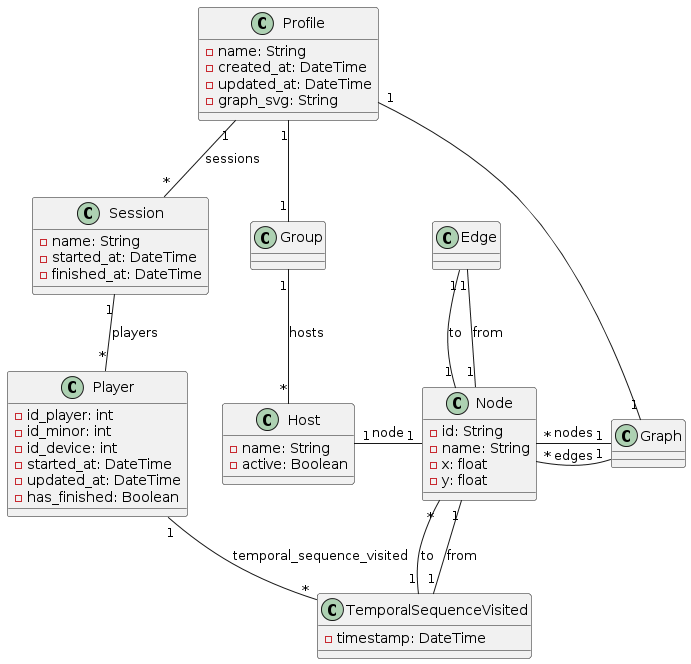

The diagram above was rendered by PlantUML. Its source (embedded in the PNG):
@startuml
!define RECTANGLE class

skinparam ArrowThickness 1

'left to right direction

RECTANGLE Profile {
  - name: String
  - created_at: DateTime
  - updated_at: DateTime
  - graph_svg: String
}

RECTANGLE Session {
  - name: String
  - started_at: DateTime
  - finished_at: DateTime
}

RECTANGLE Group {

}

RECTANGLE Host {
  - name: String
  - active: Boolean
}

RECTANGLE Player {
  - id_player: int
  - id_minor: int
  - id_device: int
  - started_at: DateTime
  - updated_at: DateTime
  - has_finished: Boolean
}

RECTANGLE Graph {

}

RECTANGLE Node {
  - id: String
  - name: String
  - x: float
  - y: float
}

RECTANGLE Edge {
}


class TemporalSequenceVisited {
  - timestamp: DateTime
}

Profile "1" -d- "*" Session: sessions
Profile "1" -d- "1" Graph
Profile "1" -d- "1" Group
Session "1" -d- "*" Player: players
Group "1" -d- "*" Host: hosts
Graph "1" -l- "*" Node: nodes
Graph "1" -l- "*" Node: edges
Edge "1" -d- "1" Node: from
Edge "1" -d- "1" Node: to
Host "1" -r- "1" Node: node
Player "1" -d- "*" TemporalSequenceVisited: temporal_sequence_visited
TemporalSequenceVisited "1" -u- "1" Node: from
TemporalSequenceVisited "1" -u- "*" Node: to
@enduml